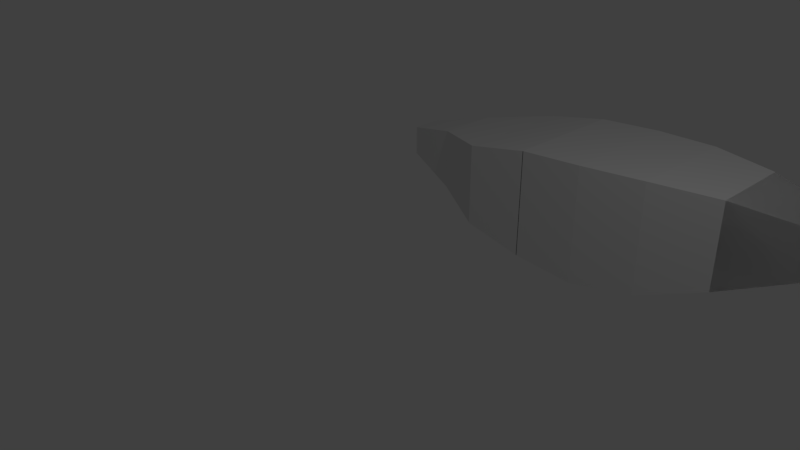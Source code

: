 # Source: test_shark.blend  (saved by Blender 2.79.0; exported with 4.5.12 LTS)
import bpy
from mathutils import Matrix  # noqa: F401  (used for matrix-valued properties, if any)

bpy.ops.wm.read_factory_settings(use_empty=True)
scene = bpy.context.scene
scene.name = 'Scene'

# ---- collections
col_collection_1 = bpy.data.collections.new('Collection 1'); scene.collection.children.link(col_collection_1)

# ---- world
world_world = bpy.data.worlds.new('World'); scene.world = world_world
world_world.color = (0.05088, 0.05088, 0.05088)
world_world.use_sun_shadow = False
world_world.sun_shadow_jitter_overblur = 0.0
world_world.cycles.sampling_method = 'MANUAL'

# ---- cameras
cam_camera = bpy.data.cameras.new('Camera')
cam_camera.clip_end = 100.0
cam_camera.lens = 35.0
cam_camera.sensor_width = 32.0
cam_camera.sensor_height = 18.0
cam_camera.ortho_scale = 7.314
cam_camera.dof.focus_distance = 0.0
cam_camera.dof.aperture_fstop = 128.0

# ---- lights
light_lamp = bpy.data.lights.new('Lamp', 'POINT')
light_lamp.transmission_factor = 0.0
light_lamp.cutoff_distance = 30.0
light_lamp.energy = 100.0
light_lamp.shadow_buffer_clip_start = 1.001
light_lamp.shadow_soft_size = 0.1
light_lamp.shadow_maximum_resolution = 0.006
light_lamp.use_absolute_resolution = True

# ---- meshes
me_cube_001 = bpy.data.meshes.new('Cube.001')
me_cube_001.from_pydata([(0.02501, 0.7744, -0.2866), (0.02501, 0.7744, 0.1987), (0.02501, 1.26, -0.2866), (0.02501, 1.26, 0.1987), (2.029, 0.5181, -0.5428), (2.029, 0.5181, 0.4549), (2.029, 1.516, -0.5428), (2.029, 1.516, 0.4549), (2.029, 0.5181, -0.5428), (2.029, 0.5181, 0.4549), (2.029, 1.516, -0.5428), (2.029, 1.516, 0.4549), (4.029, 0.01698, -0.7026), (4.029, 0.01698, 0.6147), (4.029, 2.017, -0.7026), (4.029, 2.017, 0.6147), (4.029, 0.01698, -0.7026), (4.029, 0.01698, 0.6147), (4.029, 2.017, -0.7026), (4.029, 2.017, 0.6147), (6.029, 0.01698, -0.8999), (6.029, 0.01698, 0.812), (6.029, 2.017, -0.8999), (6.029, 2.017, 0.812), (6.029, 0.01698, -0.8999), (6.029, 0.01698, 0.812), (6.029, 2.017, -0.8999), (6.029, 2.017, 0.812), (8.029, 0.01698, -0.9717), (8.029, 0.01698, 0.8838), (8.029, 2.017, -0.9717), (8.029, 2.017, 0.8838), (8.029, 0.01698, -0.9717), (8.029, 0.01698, 0.8838), (8.029, 2.017, -0.9717), (8.029, 2.017, 0.8838), (10.03, 0.113, -0.8024), (10.03, 0.113, 0.9335), (10.03, 1.921, -0.8024), (10.03, 1.921, 0.9335), (10.03, 0.113, -0.8024), (10.03, 0.113, 0.9335), (10.03, 1.921, -0.8024), (10.03, 1.921, 0.9335), (12.03, 0.3514, -0.4123), (12.03, 0.3514, 0.9188), (12.03, 1.683, -0.4123), (12.03, 1.683, 0.9188), (12.03, 0.3514, -0.4123), (12.03, 0.3514, 0.9188), (12.03, 1.683, -0.4123), (12.03, 1.683, 0.9188), (14.03, 0.646, 0.03641), (14.03, 0.646, 0.7783), (14.03, 1.388, 0.03641), (14.03, 1.388, 0.7783), (12.03, 0.3514, -0.4123), (12.03, 0.3514, 0.9188), (12.03, 1.683, -0.4123), (12.03, 1.683, 0.9188), (14.03, 0.646, 0.03641), (14.03, 0.646, 0.7783), (14.03, 1.388, 0.03641), (14.03, 1.388, 0.7783), (14.03, 0.646, 0.03641), (14.03, 0.646, 0.7783), (14.03, 1.388, 0.03641), (14.03, 1.388, 0.7783), (15.15, 0.93, 0.4107), (15.15, 0.93, 0.5846), (15.15, 1.104, 0.4107), (15.15, 1.104, 0.5846), (0.02258, 0.7719, -0.289), (0.02258, 0.7719, 0.2011), (0.02258, 1.262, 0.2011), (0.02258, 1.262, -0.289), (2.034, 1.521, 0.4599), (2.034, 1.521, -0.5478), (2.034, 0.5131, 0.4599), (2.034, 0.5131, -0.5478), (2.024, 0.5131, -0.5478), (2.024, 0.5131, 0.4599), (2.024, 1.521, 0.4599), (2.024, 1.521, -0.5478), (4.039, 2.027, 0.6213), (4.039, 2.027, -0.7092), (4.039, 0.006981, 0.6213), (4.039, 0.006981, -0.7092), (4.019, 0.006981, -0.7092), (4.019, 0.006981, 0.6213), (4.019, 2.027, 0.6213), (4.019, 2.027, -0.7092), (6.039, 2.027, 0.8206), (6.039, 2.027, -0.9085), (6.039, 0.006981, 0.8206), (6.039, 0.006981, -0.9085), (6.019, 0.006981, -0.9085), (6.019, 0.006981, 0.8206), (6.019, 2.027, 0.8206), (6.019, 2.027, -0.9085), (8.039, 2.027, 0.893), (8.039, 2.027, -0.9809), (8.039, 0.006981, 0.893), (8.039, 0.006981, -0.9809), (8.019, 0.006981, -0.9809), (8.019, 0.006981, 0.893), (8.019, 2.027, 0.893), (8.019, 2.027, -0.9809), (10.04, 1.93, 0.9421), (10.04, 1.93, -0.8111), (10.04, 0.1039, 0.9421), (10.04, 0.1039, -0.8111), (10.02, 0.1039, -0.8111), (10.02, 0.1039, 0.9421), (10.02, 1.93, 0.9421), (10.02, 1.93, -0.8111), (12.03, 1.689, 0.9255), (12.03, 1.689, -0.419), (12.03, 0.3448, 0.9255), (12.03, 0.3448, -0.419), (12.02, 0.3448, -0.419), (12.02, 0.3448, 0.9255), (12.02, 1.689, 0.9255), (12.02, 1.689, -0.419), (14.04, 1.392, 0.7821), (14.04, 1.392, 0.0327), (14.04, 0.6423, 0.7821), (14.04, 0.6423, 0.0327), (12.02, 0.3448, -0.419), (12.02, 0.3448, 0.9255), (12.02, 1.689, 0.9255), (12.02, 1.689, -0.419), (14.04, 1.392, 0.7821), (14.04, 1.392, 0.0327), (14.04, 0.6423, 0.7821), (14.04, 0.6423, 0.0327), (14.04, 0.6497, 0.04012), (14.04, 1.384, 0.04012), (14.04, 1.384, 0.7746), (14.04, 0.6497, 0.7746), (15.15, 1.103, 0.4115), (15.15, 1.103, 0.5838), (15.15, 0.9309, 0.4115), (15.15, 0.9309, 0.5838)], [], [(0, 2, 3, 1), (2, 6, 7, 3), (6, 4, 5, 7), (4, 0, 1, 5), (2, 0, 4, 6), (7, 5, 1, 3), (8, 10, 11, 9), (10, 14, 15, 11), (14, 12, 13, 15), (12, 8, 9, 13), (10, 8, 12, 14), (15, 13, 9, 11), (16, 18, 19, 17), (18, 22, 23, 19), (22, 20, 21, 23), (20, 16, 17, 21), (18, 16, 20, 22), (23, 21, 17, 19), (24, 26, 27, 25), (26, 30, 31, 27), (30, 28, 29, 31), (28, 24, 25, 29), (26, 24, 28, 30), (31, 29, 25, 27), (32, 34, 35, 33), (34, 38, 39, 35), (38, 36, 37, 39), (36, 32, 33, 37), (34, 32, 36, 38), (39, 37, 33, 35), (40, 42, 43, 41), (42, 46, 47, 43), (46, 44, 45, 47), (44, 40, 41, 45), (42, 40, 44, 46), (47, 45, 41, 43), (48, 50, 51, 49), (50, 54, 55, 51), (54, 52, 53, 55), (52, 48, 49, 53), (50, 48, 52, 54), (55, 53, 49, 51), (56, 58, 59, 57), (58, 62, 63, 59), (62, 60, 61, 63), (60, 56, 57, 61), (58, 56, 60, 62), (63, 61, 57, 59), (64, 65, 67, 66), (66, 67, 71, 70), (70, 71, 69, 68), (68, 69, 65, 64), (66, 70, 68, 64), (71, 67, 65, 69), (72, 73, 74, 75), (75, 74, 76, 77), (77, 76, 78, 79), (79, 78, 73, 72), (75, 77, 79, 72), (76, 74, 73, 78), (80, 81, 82, 83), (83, 82, 84, 85), (85, 84, 86, 87), (87, 86, 81, 80), (83, 85, 87, 80), (84, 82, 81, 86), (88, 89, 90, 91), (91, 90, 92, 93), (93, 92, 94, 95), (95, 94, 89, 88), (91, 93, 95, 88), (92, 90, 89, 94), (96, 97, 98, 99), (99, 98, 100, 101), (101, 100, 102, 103), (103, 102, 97, 96), (99, 101, 103, 96), (100, 98, 97, 102), (104, 105, 106, 107), (107, 106, 108, 109), (109, 108, 110, 111), (111, 110, 105, 104), (107, 109, 111, 104), (108, 106, 105, 110), (112, 113, 114, 115), (115, 114, 116, 117), (117, 116, 118, 119), (119, 118, 113, 112), (115, 117, 119, 112), (116, 114, 113, 118), (120, 121, 122, 123), (123, 122, 124, 125), (125, 124, 126, 127), (127, 126, 121, 120), (123, 125, 127, 120), (124, 122, 121, 126), (128, 129, 130, 131), (131, 130, 132, 133), (133, 132, 134, 135), (135, 134, 129, 128), (131, 133, 135, 128), (132, 130, 129, 134), (136, 137, 138, 139), (137, 140, 141, 138), (140, 142, 143, 141), (142, 136, 139, 143), (137, 136, 142, 140), (141, 143, 139, 138)])
me_cube_001.use_remesh_preserve_volume = False
me_cube_001.use_remesh_preserve_attributes = False
me_cube_001.use_mirror_vertex_groups = False
me_cube_001.update()

# ---- objects
ob_cube = bpy.data.objects.new('Cube', me_cube_001)
ob_lamp = bpy.data.objects.new('Lamp', light_lamp)
ob_camera = bpy.data.objects.new('Camera', cam_camera)

# ---- transforms, parenting, visibility, modifiers, constraints
ob_cube.location = (-3.0, 3.0, -0.219)
ob_cube.scale = (0.5, 1.0, 1.0)
ob_cube.lineart.crease_threshold = 0.0
ob_lamp.location = (4.076, 1.005, 5.904)
ob_lamp.rotation_euler = (0.6503, 0.05522, 1.866)
ob_lamp.lock_rotations_4d = False
ob_lamp.empty_display_type = 'ARROWS'
ob_lamp.color = (0.0, 0.0, 0.0, 0.0)
ob_lamp.lineart.crease_threshold = 0.0
ob_camera.location = (7.481, -6.508, 5.344)
ob_camera.rotation_euler = (1.109, 0.0, 0.8149)
ob_camera.lock_rotations_4d = False
ob_camera.empty_display_type = 'ARROWS'
ob_camera.color = (0.0, 0.0, 0.0, 0.0)
ob_camera.display_type = 'WIRE'
ob_camera.lineart.crease_threshold = 0.0

# ---- collection membership
col_collection_1.objects.link(ob_cube)
col_collection_1.objects.link(ob_lamp)
col_collection_1.objects.link(ob_camera)

# ---- scene / render settings (as saved in the file)
scene.camera = ob_camera
scene.frame_start = 1; scene.frame_end = 250; scene.frame_set(1)
scene.render.engine = 'BLENDER_EEVEE_NEXT'
scene.render.resolution_percentage = 50
scene.render.dither_intensity = 0.0
scene.cycles.use_denoising = False
scene.cycles.samples = 128
scene.cycles.sampling_pattern = 'TABULATED_SOBOL'
scene.cycles.use_adaptive_sampling = False
scene.cycles.use_light_tree = False
scene.cycles.blur_glossy = 0.0
scene.cycles.sample_clamp_indirect = 0.0
scene.view_settings.view_transform = 'Standard'
bpy.context.view_layer.update()
